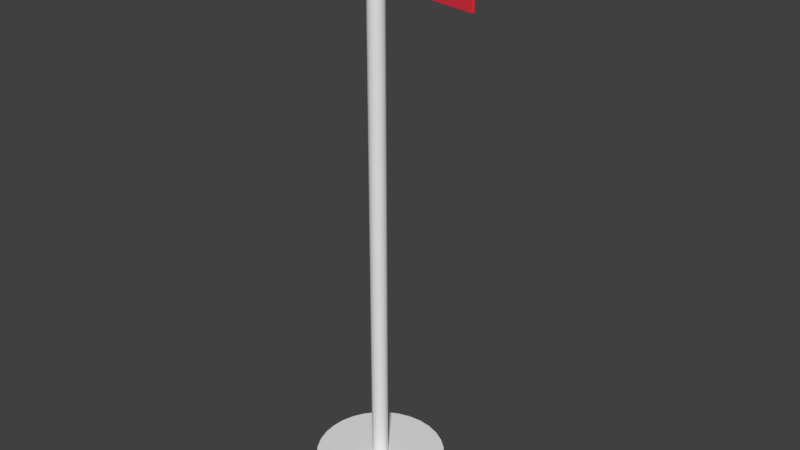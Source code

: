 # Source: flag.blend  (saved by Blender 2.79.0; exported with 4.5.12 LTS)
import bpy
from mathutils import Matrix  # noqa: F401  (used for matrix-valued properties, if any)

bpy.ops.wm.read_factory_settings(use_empty=True)
scene = bpy.context.scene
scene.name = 'Scene'

# ---- collections
col_collection_1 = bpy.data.collections.new('Collection 1'); scene.collection.children.link(col_collection_1)

# ---- materials (node trees are filled in below, after node groups)
mat_material_002 = bpy.data.materials.new('Material.002')
mat_material_002.alpha_threshold = 0.0
mat_material_002.use_transparent_shadow = False
mat_material_002.diffuse_color = (0.8, 0.03793, 0.06042, 1.0)
mat_material_002.roughness = 0.5
mat_material_001 = bpy.data.materials.new('Material.001')
mat_material_001.alpha_threshold = 0.0
mat_material_001.use_transparent_shadow = False
mat_material_001.roughness = 0.5

# ---- material node trees

# ---- world
world_world = bpy.data.worlds.new('World'); scene.world = world_world
world_world.color = (0.05088, 0.05088, 0.05088)
world_world.use_sun_shadow = False
world_world.sun_shadow_jitter_overblur = 0.0
world_world.cycles.sampling_method = 'MANUAL'

# ---- meshes
me_cylinder_001 = bpy.data.meshes.new('Cylinder.001')
me_cylinder_001.from_pydata([(0.1227, -0.0244, 59.27), (0.1251, 2.596e-07, 59.27), (0.1156, -0.04787, 59.27), (0.1251, 2.596e-07, 51.99), (0.1227, -0.0244, 51.99), (0.1156, -0.04787, 51.99), (1.799, -0.3578, 59.27), (1.801, -0.3334, 59.27), (1.792, -0.3813, 59.27), (1.801, -0.3334, 51.99), (1.799, -0.3578, 51.99), (1.792, -0.3813, 51.99)], [], [(4, 0, 1, 3), (5, 2, 0, 4), (10, 9, 7, 6), (11, 10, 6, 8), (4, 3, 9, 10), (2, 5, 11, 8), (3, 1, 7, 9), (1, 0, 6, 7), (5, 4, 10, 11), (0, 2, 8, 6)])
me_cylinder_001.materials.append(mat_material_002)
me_cylinder_001.use_remesh_preserve_volume = False
me_cylinder_001.use_remesh_preserve_attributes = False
me_cylinder_001.use_mirror_vertex_groups = False
me_cylinder_001.update()
me_cylinder = bpy.data.meshes.new('Cylinder')
me_cylinder.from_pydata([(0.0, 1.0, -1.0), (0.0, 1.0, 1.0), (0.1951, 0.9808, -1.0), (0.1951, 0.9808, 1.0), (0.3827, 0.9239, -1.0), (0.3827, 0.9239, 1.0), (0.5556, 0.8315, -1.0), (0.5556, 0.8315, 1.0), (0.7071, 0.7071, -1.0), (0.7071, 0.7071, 1.0), (0.8315, 0.5556, -1.0), (0.8315, 0.5556, 1.0), (0.9239, 0.3827, -1.0), (0.9239, 0.3827, 1.0), (0.9808, 0.1951, -1.0), (0.9808, 0.1951, 1.0), (1.0, 7.55e-08, -1.0), (1.0, 7.55e-08, 1.0), (0.9808, -0.1951, -1.0), (0.9808, -0.1951, 1.0), (0.9239, -0.3827, -1.0), (0.9239, -0.3827, 1.0), (0.8315, -0.5556, -1.0), (0.8315, -0.5556, 1.0), (0.7071, -0.7071, -1.0), (0.7071, -0.7071, 1.0), (0.5556, -0.8315, -1.0), (0.5556, -0.8315, 1.0), (0.3827, -0.9239, -1.0), (0.3827, -0.9239, 1.0), (0.1951, -0.9808, -1.0), (0.1951, -0.9808, 1.0), (-3.258e-07, -1.0, -1.0), (-3.258e-07, -1.0, 1.0), (-0.1951, -0.9808, -1.0), (-0.1951, -0.9808, 1.0), (-0.3827, -0.9239, -1.0), (-0.3827, -0.9239, 1.0), (-0.5556, -0.8315, -1.0), (-0.5556, -0.8315, 1.0), (-0.7071, -0.7071, -1.0), (-0.7071, -0.7071, 1.0), (-0.8315, -0.5556, -1.0), (-0.8315, -0.5556, 1.0), (-0.9239, -0.3827, -1.0), (-0.9239, -0.3827, 1.0), (-0.9808, -0.1951, -1.0), (-0.9808, -0.1951, 1.0), (-1.0, 9.656e-07, -1.0), (-1.0, 9.656e-07, 1.0), (-0.9808, 0.1951, -1.0), (-0.9808, 0.1951, 1.0), (-0.9239, 0.3827, -1.0), (-0.9239, 0.3827, 1.0), (-0.8315, 0.5556, -1.0), (-0.8315, 0.5556, 1.0), (-0.7071, 0.7071, -1.0), (-0.7071, 0.7071, 1.0), (-0.5556, 0.8315, -1.0), (-0.5556, 0.8315, 1.0), (-0.3827, 0.9239, -1.0), (-0.3827, 0.9239, 1.0), (-0.1951, 0.9808, -1.0), (-0.1951, 0.9808, 1.0), (0.04442, 0.2233, 1.0), (9.171e-08, 0.2277, 1.0), (0.08713, 0.2103, 1.0), (0.1265, 0.1893, 1.0), (0.161, 0.161, 1.0), (0.1893, 0.1265, 1.0), (0.2103, 0.08713, 1.0), (0.2233, 0.04442, 1.0), (0.2277, 2.373e-07, 1.0), (0.2233, -0.04442, 1.0), (0.2103, -0.08712, 1.0), (0.1893, -0.1265, 1.0), (0.161, -0.161, 1.0), (0.1265, -0.1893, 1.0), (0.08713, -0.2103, 1.0), (0.04442, -0.2233, 1.0), (1.753e-08, -0.2277, 1.0), (-0.04442, -0.2233, 1.0), (-0.08713, -0.2103, 1.0), (-0.1265, -0.1893, 1.0), (-0.161, -0.161, 1.0), (-0.1893, -0.1265, 1.0), (-0.2103, -0.08712, 1.0), (-0.2233, -0.04442, 1.0), (-0.2277, 4.399e-07, 1.0), (-0.2233, 0.04442, 1.0), (-0.2103, 0.08713, 1.0), (-0.1893, 0.1265, 1.0), (-0.161, 0.161, 1.0), (-0.1265, 0.1893, 1.0), (-0.08712, 0.2103, 1.0), (-0.04442, 0.2233, 1.0), (0.0244, 0.1227, 1.0), (1.001e-07, 0.1251, 1.0), (0.04787, 0.1156, 1.0), (0.0695, 0.104, 1.0), (0.08845, 0.08845, 1.0), (0.104, 0.0695, 1.0), (0.1156, 0.04787, 1.0), (0.1227, 0.0244, 1.0), (0.1251, 2.596e-07, 1.0), (0.1227, -0.0244, 1.0), (0.1156, -0.04787, 1.0), (0.104, -0.0695, 1.0), (0.08845, -0.08845, 1.0), (0.0695, -0.104, 1.0), (0.04787, -0.1156, 1.0), (0.0244, -0.1227, 1.0), (5.935e-08, -0.1251, 1.0), (-0.0244, -0.1227, 1.0), (-0.04787, -0.1156, 1.0), (-0.0695, -0.104, 1.0), (-0.08845, -0.08845, 1.0), (-0.104, -0.0695, 1.0), (-0.1156, -0.04787, 1.0), (-0.1227, -0.0244, 1.0), (-0.1251, 3.71e-07, 1.0), (-0.1227, 0.0244, 1.0), (-0.1156, 0.04787, 1.0), (-0.104, 0.0695, 1.0), (-0.08845, 0.08845, 1.0), (-0.0695, 0.104, 1.0), (-0.04787, 0.1156, 1.0), (-0.0244, 0.1227, 1.0), (0.0244, 0.1227, 1.0), (1.001e-07, 0.1251, 1.0), (0.04787, 0.1156, 1.0), (0.0695, 0.104, 1.0), (0.08845, 0.08845, 1.0), (0.104, 0.0695, 1.0), (0.1156, 0.04787, 1.0), (0.1227, 0.0244, 1.0), (0.1251, 2.596e-07, 1.0), (0.1227, -0.0244, 1.0), (0.1156, -0.04787, 1.0), (0.104, -0.0695, 1.0), (0.08845, -0.08845, 1.0), (0.0695, -0.104, 1.0), (0.04787, -0.1156, 1.0), (0.0244, -0.1227, 1.0), (5.935e-08, -0.1251, 1.0), (-0.0244, -0.1227, 1.0), (-0.04787, -0.1156, 1.0), (-0.0695, -0.104, 1.0), (-0.08845, -0.08845, 1.0), (-0.104, -0.0695, 1.0), (-0.1156, -0.04787, 1.0), (-0.1227, -0.0244, 1.0), (-0.1251, 3.71e-07, 1.0), (-0.1227, 0.0244, 1.0), (-0.1156, 0.04787, 1.0), (-0.104, 0.0695, 1.0), (-0.08845, 0.08845, 1.0), (-0.0695, 0.104, 1.0), (-0.04787, 0.1156, 1.0), (-0.0244, 0.1227, 1.0), (0.0244, 0.1227, 59.27), (2.904e-07, 0.1251, 59.27), (0.04787, 0.1156, 59.27), (0.0695, 0.104, 59.27), (0.08845, 0.08845, 59.27), (0.104, 0.0695, 59.27), (0.1156, 0.04787, 59.27), (0.1227, 0.0244, 59.27), (0.1251, 2.596e-07, 59.27), (0.1227, -0.0244, 59.27), (0.1156, -0.04787, 59.27), (0.104, -0.0695, 59.27), (0.08845, -0.08845, 59.27), (0.0695, -0.104, 59.27), (0.04787, -0.1156, 59.27), (0.0244, -0.1227, 59.27), (2.496e-07, -0.1251, 59.27), (-0.0244, -0.1227, 59.27), (-0.04787, -0.1156, 59.27), (-0.0695, -0.104, 59.27), (-0.08845, -0.08845, 59.27), (-0.104, -0.0695, 59.27), (-0.1156, -0.04787, 59.27), (-0.1227, -0.0244, 59.27), (-0.1251, 3.71e-07, 59.27), (-0.1227, 0.0244, 59.27), (-0.1156, 0.04787, 59.27), (-0.104, 0.0695, 59.27), (-0.08845, 0.08845, 59.27), (-0.0695, 0.104, 59.27), (-0.04787, 0.1156, 59.27), (-0.0244, 0.1227, 59.27), (0.1156, 0.04787, 8.284), (0.1156, 0.04787, 15.57), (0.1156, 0.04787, 22.85), (0.1156, 0.04787, 30.14), (0.1156, 0.04787, 37.42), (0.1156, 0.04787, 44.7), (0.1156, 0.04787, 51.99), (0.1227, 0.0244, 51.99), (0.1227, 0.0244, 44.7), (0.1227, 0.0244, 37.42), (0.1227, 0.0244, 30.14), (0.1227, 0.0244, 22.85), (0.1227, 0.0244, 15.57), (0.1227, 0.0244, 8.284), (-0.08845, -0.08845, 8.284), (-0.08845, -0.08845, 15.57), (-0.08845, -0.08845, 22.85), (-0.08845, -0.08845, 30.14), (-0.08845, -0.08845, 37.42), (-0.08845, -0.08845, 44.7), (-0.08845, -0.08845, 51.99), (-0.104, -0.0695, 51.99), (-0.104, -0.0695, 44.7), (-0.104, -0.0695, 37.42), (-0.104, -0.0695, 30.14), (-0.104, -0.0695, 22.85), (-0.104, -0.0695, 15.57), (-0.104, -0.0695, 8.284), (0.1251, 2.596e-07, 51.99), (0.1251, 2.596e-07, 44.7), (0.1251, 2.596e-07, 37.42), (0.1251, 2.596e-07, 30.14), (0.1251, 2.596e-07, 22.85), (0.1251, 2.596e-07, 15.57), (0.1251, 2.596e-07, 8.284), (-0.1156, -0.04787, 51.99), (-0.1156, -0.04787, 44.7), (-0.1156, -0.04787, 37.42), (-0.1156, -0.04787, 30.14), (-0.1156, -0.04787, 22.85), (-0.1156, -0.04787, 15.57), (-0.1156, -0.04787, 8.284), (0.1227, -0.0244, 51.99), (0.1227, -0.0244, 44.7), (0.1227, -0.0244, 37.42), (0.1227, -0.0244, 30.14), (0.1227, -0.0244, 22.85), (0.1227, -0.0244, 15.57), (0.1227, -0.0244, 8.284), (-0.1227, -0.0244, 51.99), (-0.1227, -0.0244, 44.7), (-0.1227, -0.0244, 37.42), (-0.1227, -0.0244, 30.14), (-0.1227, -0.0244, 22.85), (-0.1227, -0.0244, 15.57), (-0.1227, -0.0244, 8.284), (0.1156, -0.04787, 51.99), (0.1156, -0.04787, 44.7), (0.1156, -0.04787, 37.42), (0.1156, -0.04787, 30.14), (0.1156, -0.04787, 22.85), (0.1156, -0.04787, 15.57), (0.1156, -0.04787, 8.284), (-0.1251, 3.71e-07, 51.99), (-0.1251, 3.71e-07, 44.7), (-0.1251, 3.71e-07, 37.42), (-0.1251, 3.71e-07, 30.14), (-0.1251, 3.71e-07, 22.85), (-0.1251, 3.71e-07, 15.57), (-0.1251, 3.71e-07, 8.284), (0.104, -0.0695, 51.99), (0.104, -0.0695, 44.7), (0.104, -0.0695, 37.42), (0.104, -0.0695, 30.14), (0.104, -0.0695, 22.85), (0.104, -0.0695, 15.57), (0.104, -0.0695, 8.284), (-0.1227, 0.0244, 51.99), (-0.1227, 0.0244, 44.7), (-0.1227, 0.0244, 37.42), (-0.1227, 0.0244, 30.14), (-0.1227, 0.0244, 22.85), (-0.1227, 0.0244, 15.57), (-0.1227, 0.0244, 8.284), (0.08845, -0.08845, 51.99), (0.08845, -0.08845, 44.7), (0.08845, -0.08845, 37.42), (0.08845, -0.08845, 30.14), (0.08845, -0.08845, 22.85), (0.08845, -0.08845, 15.57), (0.08845, -0.08845, 8.284), (-0.1156, 0.04787, 51.99), (-0.1156, 0.04787, 44.7), (-0.1156, 0.04787, 37.42), (-0.1156, 0.04787, 30.14), (-0.1156, 0.04787, 22.85), (-0.1156, 0.04787, 15.57), (-0.1156, 0.04787, 8.284), (0.0695, -0.104, 51.99), (0.0695, -0.104, 44.7), (0.0695, -0.104, 37.42), (0.0695, -0.104, 30.14), (0.0695, -0.104, 22.85), (0.0695, -0.104, 15.57), (0.0695, -0.104, 8.284), (-0.104, 0.0695, 51.99), (-0.104, 0.0695, 44.7), (-0.104, 0.0695, 37.42), (-0.104, 0.0695, 30.14), (-0.104, 0.0695, 22.85), (-0.104, 0.0695, 15.57), (-0.104, 0.0695, 8.284), (0.04787, -0.1156, 51.99), (0.04787, -0.1156, 44.7), (0.04787, -0.1156, 37.42), (0.04787, -0.1156, 30.14), (0.04787, -0.1156, 22.85), (0.04787, -0.1156, 15.57), (0.04787, -0.1156, 8.284), (1.239e-07, 0.1251, 8.284), (1.477e-07, 0.1251, 15.57), (1.715e-07, 0.1251, 22.85), (1.952e-07, 0.1251, 30.14), (2.19e-07, 0.1251, 37.42), (2.428e-07, 0.1251, 44.7), (2.666e-07, 0.1251, 51.99), (0.0244, 0.1227, 51.99), (0.0244, 0.1227, 44.7), (0.0244, 0.1227, 37.42), (0.0244, 0.1227, 30.14), (0.0244, 0.1227, 22.85), (0.0244, 0.1227, 15.57), (0.0244, 0.1227, 8.284), (-0.08845, 0.08845, 51.99), (-0.08845, 0.08845, 44.7), (-0.08845, 0.08845, 37.42), (-0.08845, 0.08845, 30.14), (-0.08845, 0.08845, 22.85), (-0.08845, 0.08845, 15.57), (-0.08845, 0.08845, 8.284), (0.0244, -0.1227, 51.99), (0.0244, -0.1227, 44.7), (0.0244, -0.1227, 37.42), (0.0244, -0.1227, 30.14), (0.0244, -0.1227, 22.85), (0.0244, -0.1227, 15.57), (0.0244, -0.1227, 8.284), (0.04787, 0.1156, 51.99), (0.04787, 0.1156, 44.7), (0.04787, 0.1156, 37.42), (0.04787, 0.1156, 30.14), (0.04787, 0.1156, 22.85), (0.04787, 0.1156, 15.57), (0.04787, 0.1156, 8.284), (-0.0695, 0.104, 51.99), (-0.0695, 0.104, 44.7), (-0.0695, 0.104, 37.42), (-0.0695, 0.104, 30.14), (-0.0695, 0.104, 22.85), (-0.0695, 0.104, 15.57), (-0.0695, 0.104, 8.284), (2.258e-07, -0.1251, 51.99), (2.02e-07, -0.1251, 44.7), (1.783e-07, -0.1251, 37.42), (1.545e-07, -0.1251, 30.14), (1.307e-07, -0.1251, 22.85), (1.069e-07, -0.1251, 15.57), (8.313e-08, -0.1251, 8.284), (0.0695, 0.104, 51.99), (0.0695, 0.104, 44.7), (0.0695, 0.104, 37.42), (0.0695, 0.104, 30.14), (0.0695, 0.104, 22.85), (0.0695, 0.104, 15.57), (0.0695, 0.104, 8.284), (-0.04787, 0.1156, 51.99), (-0.04787, 0.1156, 44.7), (-0.04787, 0.1156, 37.42), (-0.04787, 0.1156, 30.14), (-0.04787, 0.1156, 22.85), (-0.04787, 0.1156, 15.57), (-0.04787, 0.1156, 8.284), (-0.0244, -0.1227, 51.99), (-0.0244, -0.1227, 44.7), (-0.0244, -0.1227, 37.42), (-0.0244, -0.1227, 30.14), (-0.0244, -0.1227, 22.85), (-0.0244, -0.1227, 15.57), (-0.0244, -0.1227, 8.284), (0.08845, 0.08845, 51.99), (0.08845, 0.08845, 44.7), (0.08845, 0.08845, 37.42), (0.08845, 0.08845, 30.14), (0.08845, 0.08845, 22.85), (0.08845, 0.08845, 15.57), (0.08845, 0.08845, 8.284), (-0.0244, 0.1227, 51.99), (-0.0244, 0.1227, 44.7), (-0.0244, 0.1227, 37.42), (-0.0244, 0.1227, 30.14), (-0.0244, 0.1227, 22.85), (-0.0244, 0.1227, 15.57), (-0.0244, 0.1227, 8.284), (-0.04787, -0.1156, 51.99), (-0.04787, -0.1156, 44.7), (-0.04787, -0.1156, 37.42), (-0.04787, -0.1156, 30.14), (-0.04787, -0.1156, 22.85), (-0.04787, -0.1156, 15.57), (-0.04787, -0.1156, 8.284), (0.104, 0.0695, 51.99), (0.104, 0.0695, 44.7), (0.104, 0.0695, 37.42), (0.104, 0.0695, 30.14), (0.104, 0.0695, 22.85), (0.104, 0.0695, 15.57), (0.104, 0.0695, 8.284), (-0.0695, -0.104, 51.99), (-0.0695, -0.104, 44.7), (-0.0695, -0.104, 37.42), (-0.0695, -0.104, 30.14), (-0.0695, -0.104, 22.85), (-0.0695, -0.104, 15.57), (-0.0695, -0.104, 8.284), (0.1227, -0.0244, 59.27), (0.1251, 2.596e-07, 59.27), (0.1156, -0.04787, 59.27), (0.1251, 2.596e-07, 51.99), (0.1227, -0.0244, 51.99), (0.1156, -0.04787, 51.99)], [], [(0, 1, 3, 2), (2, 3, 5, 4), (4, 5, 7, 6), (6, 7, 9, 8), (8, 9, 11, 10), (10, 11, 13, 12), (12, 13, 15, 14), (14, 15, 17, 16), (16, 17, 19, 18), (18, 19, 21, 20), (20, 21, 23, 22), (22, 23, 25, 24), (24, 25, 27, 26), (26, 27, 29, 28), (28, 29, 31, 30), (30, 31, 33, 32), (32, 33, 35, 34), (34, 35, 37, 36), (36, 37, 39, 38), (38, 39, 41, 40), (40, 41, 43, 42), (42, 43, 45, 44), (44, 45, 47, 46), (46, 47, 49, 48), (48, 49, 51, 50), (50, 51, 53, 52), (52, 53, 55, 54), (54, 55, 57, 56), (56, 57, 59, 58), (58, 59, 61, 60), (21, 19, 73, 74), (60, 61, 63, 62), (62, 63, 1, 0), (0, 2, 4, 6, 8, 10, 12, 14, 16, 18, 20, 22, 24, 26, 28, 30, 32, 34, 36, 38, 40, 42, 44, 46, 48, 50, 52, 54, 56, 58, 60, 62), (64, 65, 97, 96), (39, 37, 82, 83), (57, 55, 91, 92), (13, 11, 69, 70), (31, 29, 78, 79), (49, 47, 87, 88), (5, 3, 64, 66), (23, 21, 74, 75), (41, 39, 83, 84), (59, 57, 92, 93), (15, 13, 70, 71), (33, 31, 79, 80), (51, 49, 88, 89), (7, 5, 66, 67), (25, 23, 75, 76), (43, 41, 84, 85), (61, 59, 93, 94), (17, 15, 71, 72), (35, 33, 80, 81), (53, 51, 89, 90), (9, 7, 67, 68), (27, 25, 76, 77), (45, 43, 85, 86), (63, 61, 94, 95), (19, 17, 72, 73), (37, 35, 81, 82), (55, 53, 90, 91), (11, 9, 68, 69), (29, 27, 77, 78), (47, 45, 86, 87), (3, 1, 65, 64), (1, 63, 95, 65), (100, 99, 131, 132), (92, 91, 123, 124), (79, 78, 110, 111), (66, 64, 96, 98), (93, 92, 124, 125), (80, 79, 111, 112), (67, 66, 98, 99), (94, 93, 125, 126), (81, 80, 112, 113), (68, 67, 99, 100), (95, 94, 126, 127), (82, 81, 113, 114), (69, 68, 100, 101), (65, 95, 127, 97), (83, 82, 114, 115), (70, 69, 101, 102), (84, 83, 115, 116), (71, 70, 102, 103), (85, 84, 116, 117), (72, 71, 103, 104), (86, 85, 117, 118), (73, 72, 104, 105), (87, 86, 118, 119), (74, 73, 105, 106), (88, 87, 119, 120), (75, 74, 106, 107), (89, 88, 120, 121), (76, 75, 107, 108), (90, 89, 121, 122), (77, 76, 108, 109), (91, 90, 122, 123), (78, 77, 109, 110), (199, 198, 166, 167), (127, 126, 158, 159), (114, 113, 145, 146), (101, 100, 132, 133), (97, 127, 159, 129), (115, 114, 146, 147), (102, 101, 133, 134), (116, 115, 147, 148), (103, 102, 134, 135), (117, 116, 148, 149), (104, 103, 135, 136), (118, 117, 149, 150), (105, 104, 136, 137), (119, 118, 150, 151), (106, 105, 137, 138), (120, 119, 151, 152), (107, 106, 138, 139), (121, 120, 152, 153), (108, 107, 139, 140), (122, 121, 153, 154), (109, 108, 140, 141), (123, 122, 154, 155), (110, 109, 141, 142), (96, 97, 129, 128), (124, 123, 155, 156), (111, 110, 142, 143), (98, 96, 128, 130), (125, 124, 156, 157), (112, 111, 143, 144), (99, 98, 130, 131), (126, 125, 157, 158), (113, 112, 144, 145), (160, 161, 191, 190, 189, 188, 187, 186, 185, 184, 183, 182, 181, 180, 179, 178, 177, 176, 175, 174, 173, 172, 171, 170, 169, 168, 167, 166, 165, 164, 163, 162), (213, 212, 180, 181), (220, 199, 167, 168), (227, 213, 181, 182), (234, 220, 419, 420), (241, 227, 182, 183), (248, 234, 420, 421), (255, 241, 183, 184), (262, 248, 170, 171), (269, 255, 184, 185), (276, 262, 171, 172), (283, 269, 185, 186), (290, 276, 172, 173), (297, 283, 186, 187), (304, 290, 173, 174), (318, 317, 161, 160), (325, 297, 187, 188), (332, 304, 174, 175), (339, 318, 160, 162), (346, 325, 188, 189), (353, 332, 175, 176), (360, 339, 162, 163), (367, 346, 189, 190), (374, 353, 176, 177), (381, 360, 163, 164), (388, 367, 190, 191), (395, 374, 177, 178), (402, 381, 164, 165), (317, 388, 191, 161), (409, 395, 178, 179), (198, 402, 165, 166), (212, 409, 179, 180), (148, 147, 415, 206), (206, 415, 414, 207), (207, 414, 413, 208), (208, 413, 412, 209), (209, 412, 411, 210), (210, 411, 410, 211), (211, 410, 409, 212), (134, 133, 408, 192), (192, 408, 407, 193), (193, 407, 406, 194), (194, 406, 405, 195), (195, 405, 404, 196), (196, 404, 403, 197), (197, 403, 402, 198), (147, 146, 401, 415), (415, 401, 400, 414), (414, 400, 399, 413), (413, 399, 398, 412), (412, 398, 397, 411), (411, 397, 396, 410), (410, 396, 395, 409), (129, 159, 394, 311), (311, 394, 393, 312), (312, 393, 392, 313), (313, 392, 391, 314), (314, 391, 390, 315), (315, 390, 389, 316), (316, 389, 388, 317), (133, 132, 387, 408), (408, 387, 386, 407), (407, 386, 385, 406), (406, 385, 384, 405), (405, 384, 383, 404), (404, 383, 382, 403), (403, 382, 381, 402), (146, 145, 380, 401), (401, 380, 379, 400), (400, 379, 378, 399), (399, 378, 377, 398), (398, 377, 376, 397), (397, 376, 375, 396), (396, 375, 374, 395), (159, 158, 373, 394), (394, 373, 372, 393), (393, 372, 371, 392), (392, 371, 370, 391), (391, 370, 369, 390), (390, 369, 368, 389), (389, 368, 367, 388), (132, 131, 366, 387), (387, 366, 365, 386), (386, 365, 364, 385), (385, 364, 363, 384), (384, 363, 362, 383), (383, 362, 361, 382), (382, 361, 360, 381), (145, 144, 359, 380), (380, 359, 358, 379), (379, 358, 357, 378), (378, 357, 356, 377), (377, 356, 355, 376), (376, 355, 354, 375), (375, 354, 353, 374), (158, 157, 352, 373), (373, 352, 351, 372), (372, 351, 350, 371), (371, 350, 349, 370), (370, 349, 348, 369), (369, 348, 347, 368), (368, 347, 346, 367), (131, 130, 345, 366), (366, 345, 344, 365), (365, 344, 343, 364), (364, 343, 342, 363), (363, 342, 341, 362), (362, 341, 340, 361), (361, 340, 339, 360), (144, 143, 338, 359), (359, 338, 337, 358), (358, 337, 336, 357), (357, 336, 335, 356), (356, 335, 334, 355), (355, 334, 333, 354), (354, 333, 332, 353), (157, 156, 331, 352), (352, 331, 330, 351), (351, 330, 329, 350), (350, 329, 328, 349), (349, 328, 327, 348), (348, 327, 326, 347), (347, 326, 325, 346), (130, 128, 324, 345), (345, 324, 323, 344), (344, 323, 322, 343), (343, 322, 321, 342), (342, 321, 320, 341), (341, 320, 319, 340), (340, 319, 318, 339), (143, 142, 310, 338), (338, 310, 309, 337), (337, 309, 308, 336), (336, 308, 307, 335), (335, 307, 306, 334), (334, 306, 305, 333), (333, 305, 304, 332), (156, 155, 303, 331), (331, 303, 302, 330), (330, 302, 301, 329), (329, 301, 300, 328), (328, 300, 299, 327), (327, 299, 298, 326), (326, 298, 297, 325), (128, 129, 311, 324), (324, 311, 312, 323), (323, 312, 313, 322), (322, 313, 314, 321), (321, 314, 315, 320), (320, 315, 316, 319), (319, 316, 317, 318), (142, 141, 296, 310), (310, 296, 295, 309), (309, 295, 294, 308), (308, 294, 293, 307), (307, 293, 292, 306), (306, 292, 291, 305), (305, 291, 290, 304), (155, 154, 289, 303), (303, 289, 288, 302), (302, 288, 287, 301), (301, 287, 286, 300), (300, 286, 285, 299), (299, 285, 284, 298), (298, 284, 283, 297), (141, 140, 282, 296), (296, 282, 281, 295), (295, 281, 280, 294), (294, 280, 279, 293), (293, 279, 278, 292), (292, 278, 277, 291), (291, 277, 276, 290), (154, 153, 275, 289), (289, 275, 274, 288), (288, 274, 273, 287), (287, 273, 272, 286), (286, 272, 271, 285), (285, 271, 270, 284), (284, 270, 269, 283), (140, 139, 268, 282), (282, 268, 267, 281), (281, 267, 266, 280), (280, 266, 265, 279), (279, 265, 264, 278), (278, 264, 263, 277), (277, 263, 262, 276), (153, 152, 261, 275), (275, 261, 260, 274), (274, 260, 259, 273), (273, 259, 258, 272), (272, 258, 257, 271), (271, 257, 256, 270), (270, 256, 255, 269), (139, 138, 254, 268), (268, 254, 253, 267), (267, 253, 252, 266), (266, 252, 251, 265), (265, 251, 250, 264), (264, 250, 249, 263), (263, 249, 248, 262), (152, 151, 247, 261), (261, 247, 246, 260), (260, 246, 245, 259), (259, 245, 244, 258), (258, 244, 243, 257), (257, 243, 242, 256), (256, 242, 241, 255), (138, 137, 240, 254), (254, 240, 239, 253), (253, 239, 238, 252), (252, 238, 237, 251), (251, 237, 236, 250), (250, 236, 235, 249), (249, 235, 234, 248), (151, 150, 233, 247), (247, 233, 232, 246), (246, 232, 231, 245), (245, 231, 230, 244), (244, 230, 229, 243), (243, 229, 228, 242), (242, 228, 227, 241), (137, 136, 226, 240), (240, 226, 225, 239), (239, 225, 224, 238), (238, 224, 223, 237), (237, 223, 222, 236), (236, 222, 221, 235), (235, 221, 220, 234), (150, 149, 219, 233), (233, 219, 218, 232), (232, 218, 217, 231), (231, 217, 216, 230), (230, 216, 215, 229), (229, 215, 214, 228), (228, 214, 213, 227), (136, 135, 205, 226), (226, 205, 204, 225), (225, 204, 203, 224), (224, 203, 202, 223), (223, 202, 201, 222), (222, 201, 200, 221), (221, 200, 199, 220), (149, 148, 206, 219), (219, 206, 207, 218), (218, 207, 208, 217), (217, 208, 209, 216), (216, 209, 210, 215), (215, 210, 211, 214), (214, 211, 212, 213), (135, 134, 192, 205), (205, 192, 193, 204), (204, 193, 194, 203), (203, 194, 195, 202), (202, 195, 196, 201), (201, 196, 197, 200), (200, 197, 198, 199), (420, 419, 417, 416), (421, 420, 416, 418), (170, 248, 421, 418), (168, 169, 416, 417), (220, 168, 417, 419), (169, 170, 418, 416)])
me_cylinder.materials.append(mat_material_001)
me_cylinder.use_remesh_preserve_volume = False
me_cylinder.use_remesh_preserve_attributes = False
me_cylinder.use_mirror_vertex_groups = False
me_cylinder.update()

# ---- objects
ob_cylinder_001 = bpy.data.objects.new('Cylinder.001', me_cylinder_001)
ob_cylinder = bpy.data.objects.new('Cylinder', me_cylinder)

# ---- transforms, parenting, visibility, modifiers, constraints
ob_cylinder_001.location = (0.0, 0.0, 0.0)
ob_cylinder_001.scale = (1.4, 1.4, 0.2049)
ob_cylinder_001.lineart.crease_threshold = 0.0
ob_cylinder.location = (0.0, 0.0, 0.0)
ob_cylinder.scale = (1.4, 1.4, 0.2049)
ob_cylinder.lineart.crease_threshold = 0.0

# ---- collection membership
col_collection_1.objects.link(ob_cylinder_001)
col_collection_1.objects.link(ob_cylinder)

# ---- scene / render settings (as saved in the file)
scene.frame_start = 1; scene.frame_end = 250; scene.frame_set(1)
scene.render.engine = 'BLENDER_EEVEE_NEXT'
scene.render.resolution_percentage = 50
scene.render.dither_intensity = 0.0
scene.cycles.use_denoising = False
scene.cycles.samples = 128
scene.cycles.sampling_pattern = 'TABULATED_SOBOL'
scene.cycles.use_adaptive_sampling = False
scene.cycles.use_light_tree = False
scene.cycles.blur_glossy = 0.0
scene.cycles.sample_clamp_indirect = 0.0
scene.view_settings.view_transform = 'Standard'
bpy.context.view_layer.update()

# ---- added for rendering (the .blend has no active camera and no usable light): camera, sun
cam_auto = bpy.data.cameras.new('AutoCamera')
cam_auto.lens = 50.0
cam_auto.sensor_width = 36.0
cam_auto.clip_end = 1000.0
ob_auto_camera = bpy.data.objects.new('AutoCamera', cam_auto)
scene.collection.objects.link(ob_auto_camera)
ob_auto_camera.location = (12.8253, -14.7171, 15.7805)
ob_auto_camera.rotation_euler = (1.09748, -7.21219e-08, 0.694738)
scene.camera = ob_auto_camera
light_auto_sun = bpy.data.lights.new('AutoSun', 'SUN')
light_auto_sun.energy = 3.0
light_auto_sun.angle = 0.0523599
ob_auto_sun = bpy.data.objects.new('AutoSun', light_auto_sun)
scene.collection.objects.link(ob_auto_sun)
ob_auto_sun.rotation_euler = (0.872665, 0.174533, 0.523599)
bpy.context.view_layer.update()
